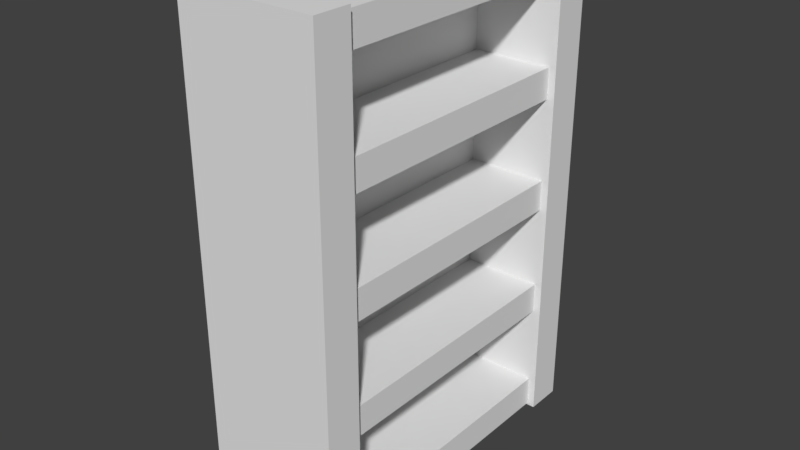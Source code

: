 # Source: badcabinet.blend  (saved by Blender 2.78.0; exported with 4.5.12 LTS)
import bpy
from mathutils import Matrix  # noqa: F401  (used for matrix-valued properties, if any)

bpy.ops.wm.read_factory_settings(use_empty=True)
scene = bpy.context.scene
scene.name = 'Scene'

# ---- collections
col_collection_1 = bpy.data.collections.new('Collection 1'); scene.collection.children.link(col_collection_1)

# ---- materials (node trees are filled in below, after node groups)
mat_material = bpy.data.materials.new('Material')
mat_material.alpha_threshold = 0.0
mat_material.use_transparent_shadow = False
mat_material.roughness = 0.5
mat_material.line_color = (0.0, 0.0, 0.0, 1.0)
mat_material_002 = bpy.data.materials.new('Material.002')
mat_material_002.alpha_threshold = 0.0
mat_material_002.use_transparent_shadow = False
mat_material_002.roughness = 0.5
mat_material_002.line_color = (0.0, 0.0, 0.0, 1.0)
mat_material_001 = bpy.data.materials.new('Material.001')
mat_material_001.alpha_threshold = 0.0
mat_material_001.use_transparent_shadow = False
mat_material_001.roughness = 0.5
mat_material_001.line_color = (0.0, 0.0, 0.0, 1.0)

# ---- material node trees

# ---- world
world_world = bpy.data.worlds.new('World'); scene.world = world_world
world_world.color = (0.05088, 0.05088, 0.05088)
world_world.use_sun_shadow = False
world_world.sun_shadow_jitter_overblur = 0.0
world_world.cycles.sampling_method = 'MANUAL'

# ---- meshes
me_cube_005 = bpy.data.meshes.new('Cube.005')
me_cube_005.from_pydata([(-0.4388, 1.022, -30.39), (-0.4388, -1.022, -30.39), (-1.254, -1.022, -30.39), (-1.254, 1.022, -30.39), (-0.4388, 1.022, 0.6705), (-0.4388, -1.022, 0.6705), (-1.254, -1.022, 0.6705), (-1.254, 1.022, 0.6705), (-1.0, -1.0, -30.33), (-1.0, -1.0, -28.33), (-1.0, 1.0, -30.33), (-1.0, 1.0, -28.33), (1.0, -1.0, -30.33), (1.0, -1.0, -28.33), (1.0, 1.0, -30.33), (1.0, 1.0, -28.33), (-1.0, -1.0, -23.0), (-1.0, -1.0, -21.0), (-1.0, 1.0, -23.0), (-1.0, 1.0, -21.0), (1.0, -1.0, -23.0), (1.0, -1.0, -21.0), (1.0, 1.0, -23.0), (1.0, 1.0, -21.0), (-1.0, -1.0, -15.66), (-1.0, -1.0, -13.66), (-1.0, 1.0, -15.66), (-1.0, 1.0, -13.66), (1.0, -1.0, -15.66), (1.0, -1.0, -13.66), (1.0, 1.0, -15.66), (1.0, 1.0, -13.66), (-1.0, -1.0, -8.332), (-1.0, -1.0, -6.332), (-1.0, 1.0, -8.332), (-1.0, 1.0, -6.332), (1.0, -1.0, -8.332), (1.0, -1.0, -6.332), (1.0, 1.0, -8.332), (1.0, 1.0, -6.332), (-1.0, -1.0, -1.0), (-1.0, -1.0, 1.0), (-1.0, 1.0, -1.0), (-1.0, 1.0, 1.0), (1.0, -1.0, -1.0), (1.0, -1.0, 1.0), (1.0, 1.0, -1.0), (1.0, 1.0, 1.0), (1.131, -0.9565, -30.53), (1.131, -1.2, -30.53), (-1.325, -1.2, -30.53), (-1.325, -0.9565, -30.53), (1.131, -0.9565, 1.395), (1.131, -1.2, 1.395), (-1.325, -1.2, 1.395), (-1.325, -0.9565, 1.395), (1.131, 1.058, -30.48), (1.131, 0.8144, -30.48), (-1.325, 0.8144, -30.48), (-1.325, 1.058, -30.48), (1.131, 1.058, 0.7603), (1.131, 0.8144, 0.7603), (-1.325, 0.8144, 0.7603), (-1.325, 1.058, 0.7603)], [], [(0, 1, 2, 3), (4, 7, 6, 5), (0, 4, 5, 1), (1, 5, 6, 2), (2, 6, 7, 3), (4, 0, 3, 7), (8, 9, 11, 10), (10, 11, 15, 14), (14, 15, 13, 12), (12, 13, 9, 8), (10, 14, 12, 8), (15, 11, 9, 13), (16, 17, 19, 18), (18, 19, 23, 22), (22, 23, 21, 20), (20, 21, 17, 16), (18, 22, 20, 16), (23, 19, 17, 21), (24, 25, 27, 26), (26, 27, 31, 30), (30, 31, 29, 28), (28, 29, 25, 24), (26, 30, 28, 24), (31, 27, 25, 29), (32, 33, 35, 34), (34, 35, 39, 38), (38, 39, 37, 36), (36, 37, 33, 32), (34, 38, 36, 32), (39, 35, 33, 37), (40, 41, 43, 42), (42, 43, 47, 46), (46, 47, 45, 44), (44, 45, 41, 40), (42, 46, 44, 40), (47, 43, 41, 45), (48, 49, 50, 51), (52, 55, 54, 53), (48, 52, 53, 49), (49, 53, 54, 50), (50, 54, 55, 51), (52, 48, 51, 55), (56, 57, 58, 59), (60, 63, 62, 61), (56, 60, 61, 57), (57, 61, 62, 58), (58, 62, 63, 59), (60, 56, 59, 63)])
me_cube_005.polygons.foreach_set('material_index', [0, 0, 0, 0, 0, 0, 0, 0, 0, 0, 0, 0, 0, 0, 0, 0, 0, 0, 0, 0, 0, 0, 0, 0, 0, 0, 0, 0, 0, 0, 0, 0, 0, 0, 0, 0, 2, 2, 2, 2, 2, 2, 1, 1, 1, 1, 1, 1])
_ca = me_cube_005.color_attributes.new('Col', 'BYTE_COLOR', 'CORNER')
_ca.data.foreach_set('color', [0.1714, 0.0999, 0.02624, 1.0, 0.1714, 0.0999, 0.02624, 1.0, 0.1714, 0.0999, 0.02624, 1.0, 0.1714, 0.0999, 0.02624, 1.0, 0.09531, 0.05613, 0.016, 1.0, 0.09531, 0.05613, 0.016, 1.0, 0.09531, 0.05613, 0.016, 1.0, 0.09531, 0.05613, 0.016, 1.0, 0.09531, 0.05613, 0.016, 1.0, 0.09531, 0.05613, 0.016, 1.0, 0.09531, 0.05613, 0.016, 1.0, 0.09531, 0.05613, 0.016, 1.0, 0.09531, 0.05613, 0.016, 1.0, 0.09531, 0.05613, 0.016, 1.0, 0.09531, 0.05613, 0.016, 1.0, 0.09531, 0.05613, 0.016, 1.0, 0.09531, 0.05613, 0.016, 1.0, 0.09531, 0.05613, 0.016, 1.0, 0.09531, 0.05613, 0.016, 1.0, 0.09531, 0.05613, 0.016, 1.0, 0.09531, 0.05613, 0.016, 1.0, 0.09531, 0.05613, 0.016, 1.0, 0.09531, 0.05613, 0.016, 1.0, 0.09531, 0.05613, 0.016, 1.0, 1.0, 1.0, 1.0, 1.0, 1.0, 1.0, 1.0, 1.0, 1.0, 1.0, 1.0, 1.0, 1.0, 1.0, 1.0, 1.0, 1.0, 1.0, 1.0, 1.0, 1.0, 1.0, 1.0, 1.0, 1.0, 1.0, 1.0, 1.0, 1.0, 1.0, 1.0, 1.0, 0.3663, 0.2086, 0.05127, 1.0, 0.3663, 0.2086, 0.05127, 1.0, 0.3663, 0.2086, 0.05127, 1.0, 0.3663, 0.2086, 0.05127, 1.0, 1.0, 1.0, 1.0, 1.0, 1.0, 1.0, 1.0, 1.0, 1.0, 1.0, 1.0, 1.0, 1.0, 1.0, 1.0, 1.0, 0.1329, 0.07819, 0.06663, 1.0, 0.1329, 0.07819, 0.06663, 1.0, 0.1329, 0.07819, 0.06663, 1.0, 0.1329, 0.07819, 0.06663, 1.0, 0.5395, 0.305, 0.07227, 1.0, 0.5395, 0.305, 0.07227, 1.0, 0.5395, 0.305, 0.07227, 1.0, 0.5395, 0.305, 0.07227, 1.0, 1.0, 1.0, 1.0, 1.0, 1.0, 1.0, 1.0, 1.0, 1.0, 1.0, 1.0, 1.0, 1.0, 1.0, 1.0, 1.0, 1.0, 1.0, 1.0, 1.0, 1.0, 1.0, 1.0, 1.0, 1.0, 1.0, 1.0, 1.0, 1.0, 1.0, 1.0, 1.0, 0.3663, 0.2086, 0.05127, 1.0, 0.3663, 0.2086, 0.05127, 1.0, 0.3663, 0.2086, 0.05127, 1.0, 0.3663, 0.2086, 0.05127, 1.0, 1.0, 1.0, 1.0, 1.0, 1.0, 1.0, 1.0, 1.0, 1.0, 1.0, 1.0, 1.0, 1.0, 1.0, 1.0, 1.0, 0.1329, 0.07819, 0.06663, 1.0, 0.1329, 0.07819, 0.06663, 1.0, 0.1329, 0.07819, 0.06663, 1.0, 0.1329, 0.07819, 0.06663, 1.0, 0.5395, 0.305, 0.07227, 1.0, 0.5395, 0.305, 0.07227, 1.0, 0.5395, 0.305, 0.07227, 1.0, 0.5395, 0.305, 0.07227, 1.0, 1.0, 1.0, 1.0, 1.0, 1.0, 1.0, 1.0, 1.0, 1.0, 1.0, 1.0, 1.0, 1.0, 1.0, 1.0, 1.0, 1.0, 1.0, 1.0, 1.0, 1.0, 1.0, 1.0, 1.0, 1.0, 1.0, 1.0, 1.0, 1.0, 1.0, 1.0, 1.0, 0.3663, 0.2086, 0.05127, 1.0, 0.3663, 0.2086, 0.05127, 1.0, 0.3663, 0.2086, 0.05127, 1.0, 0.3663, 0.2086, 0.05127, 1.0, 1.0, 1.0, 1.0, 1.0, 1.0, 1.0, 1.0, 1.0, 1.0, 1.0, 1.0, 1.0, 1.0, 1.0, 1.0, 1.0, 0.1329, 0.07819, 0.06663, 1.0, 0.1329, 0.07819, 0.06663, 1.0, 0.1329, 0.07819, 0.06663, 1.0, 0.1329, 0.07819, 0.06663, 1.0, 0.5395, 0.305, 0.07227, 1.0, 0.5395, 0.305, 0.07227, 1.0, 0.5395, 0.305, 0.07227, 1.0, 0.5395, 0.305, 0.07227, 1.0, 1.0, 1.0, 1.0, 1.0, 1.0, 1.0, 1.0, 1.0, 1.0, 1.0, 1.0, 1.0, 1.0, 1.0, 1.0, 1.0, 1.0, 1.0, 1.0, 1.0, 1.0, 1.0, 1.0, 1.0, 1.0, 1.0, 1.0, 1.0, 1.0, 1.0, 1.0, 1.0, 0.3663, 0.2086, 0.05127, 1.0, 0.3663, 0.2086, 0.05127, 1.0, 0.3663, 0.2086, 0.05127, 1.0, 0.3663, 0.2086, 0.05127, 1.0, 1.0, 1.0, 1.0, 1.0, 1.0, 1.0, 1.0, 1.0, 1.0, 1.0, 1.0, 1.0, 1.0, 1.0, 1.0, 1.0, 0.1329, 0.07819, 0.06663, 1.0, 0.1329, 0.07819, 0.06663, 1.0, 0.1329, 0.07819, 0.06663, 1.0, 0.1329, 0.07819, 0.06663, 1.0, 0.5395, 0.305, 0.07227, 1.0, 0.5395, 0.305, 0.07227, 1.0, 0.5395, 0.305, 0.07227, 1.0, 0.5395, 0.305, 0.07227, 1.0, 1.0, 1.0, 1.0, 1.0, 1.0, 1.0, 1.0, 1.0, 1.0, 1.0, 1.0, 1.0, 1.0, 1.0, 1.0, 1.0, 0.1714, 0.0999, 0.02624, 1.0, 0.1714, 0.0999, 0.02624, 1.0, 0.1714, 0.0999, 0.02624, 1.0, 0.1714, 0.0999, 0.02624, 1.0, 0.3663, 0.2086, 0.05127, 1.0, 0.3663, 0.2086, 0.05127, 1.0, 0.3663, 0.2086, 0.05127, 1.0, 0.3663, 0.2086, 0.05127, 1.0, 1.0, 1.0, 1.0, 1.0, 1.0, 1.0, 1.0, 1.0, 1.0, 1.0, 1.0, 1.0, 1.0, 1.0, 1.0, 1.0, 0.1329, 0.07819, 0.06663, 1.0, 0.1329, 0.07819, 0.06663, 1.0, 0.1329, 0.07819, 0.06663, 1.0, 0.1329, 0.07819, 0.06663, 1.0, 0.5395, 0.305, 0.07227, 1.0, 0.5395, 0.305, 0.07227, 1.0, 0.5395, 0.305, 0.07227, 1.0, 0.5395, 0.305, 0.07227, 1.0, 0.3419, 0.1946, 0.04817, 1.0, 0.3419, 0.1946, 0.04817, 1.0, 0.3419, 0.1946, 0.04817, 1.0, 0.3419, 0.1946, 0.04817, 1.0, 0.3419, 0.1946, 0.04817, 1.0, 0.3419, 0.1946, 0.04817, 1.0, 0.3419, 0.1946, 0.04817, 1.0, 0.3419, 0.1946, 0.04817, 1.0, 0.3419, 0.1946, 0.04817, 1.0, 0.3419, 0.1946, 0.04817, 1.0, 0.3419, 0.1946, 0.04817, 1.0, 0.3419, 0.1946, 0.04817, 1.0, 0.2051, 0.1195, 0.03071, 1.0, 0.2051, 0.1195, 0.03071, 1.0, 0.2051, 0.1195, 0.03071, 1.0, 0.2051, 0.1195, 0.03071, 1.0, 0.3419, 0.1946, 0.04817, 1.0, 0.3419, 0.1946, 0.04817, 1.0, 0.3419, 0.1946, 0.04817, 1.0, 0.3419, 0.1946, 0.04817, 1.0, 0.1714, 0.0999, 0.02624, 1.0, 0.1714, 0.0999, 0.02624, 1.0, 0.1714, 0.0999, 0.02624, 1.0, 0.1714, 0.0999, 0.02624, 1.0, 0.3419, 0.1946, 0.04817, 1.0, 0.3419, 0.1946, 0.04817, 1.0, 0.3419, 0.1946, 0.04817, 1.0, 0.3419, 0.1946, 0.04817, 1.0, 0.3419, 0.1946, 0.04817, 1.0, 0.3419, 0.1946, 0.04817, 1.0, 0.3419, 0.1946, 0.04817, 1.0, 0.3419, 0.1946, 0.04817, 1.0, 0.3419, 0.1946, 0.04817, 1.0, 0.3419, 0.1946, 0.04817, 1.0, 0.3419, 0.1946, 0.04817, 1.0, 0.3419, 0.1946, 0.04817, 1.0, 0.1714, 0.0999, 0.02624, 1.0, 0.1714, 0.0999, 0.02624, 1.0, 0.1714, 0.0999, 0.02624, 1.0, 0.1714, 0.0999, 0.02624, 1.0, 0.3419, 0.1946, 0.04817, 1.0, 0.3419, 0.1946, 0.04817, 1.0, 0.3419, 0.1946, 0.04817, 1.0, 0.3419, 0.1946, 0.04817, 1.0, 0.2051, 0.1195, 0.03071, 1.0, 0.2051, 0.1195, 0.03071, 1.0, 0.2051, 0.1195, 0.03071, 1.0, 0.2051, 0.1195, 0.03071, 1.0])
me_cube_005.materials.append(mat_material)
me_cube_005.materials.append(mat_material_002)
me_cube_005.materials.append(mat_material_001)
me_cube_005.use_remesh_preserve_volume = False
me_cube_005.use_remesh_preserve_attributes = False
me_cube_005.use_mirror_vertex_groups = False
me_cube_005.use_paint_bone_selection = False
me_cube_005.use_paint_mask = True
me_cube_005.update()

# ---- objects
ob_cube_005 = bpy.data.objects.new('Cube.005', me_cube_005)

# ---- transforms, parenting, visibility, modifiers, constraints
ob_cube_005.location = (0.4599, 0.0, 10.11)
ob_cube_005.scale = (1.0, 2.71, 0.2728)
ob_cube_005.lineart.crease_threshold = 0.0

# ---- collection membership
col_collection_1.objects.link(ob_cube_005)

# ---- scene / render settings (as saved in the file)
scene.frame_start = 1; scene.frame_end = 250; scene.frame_set(1)
scene.render.engine = 'BLENDER_EEVEE_NEXT'
scene.render.resolution_percentage = 50
scene.render.dither_intensity = 0.0
scene.cycles.use_denoising = False
scene.cycles.samples = 128
scene.cycles.sampling_pattern = 'TABULATED_SOBOL'
scene.cycles.light_sampling_threshold = 0.0
scene.cycles.use_adaptive_sampling = False
scene.cycles.use_light_tree = False
scene.cycles.blur_glossy = 0.0
scene.cycles.sample_clamp_indirect = 0.0
scene.view_settings.view_transform = 'Standard'
bpy.context.view_layer.update()

# ---- added for rendering (the .blend has no active camera and no usable light): camera, sun
cam_auto = bpy.data.cameras.new('AutoCamera')
cam_auto.lens = 50.0
cam_auto.sensor_width = 36.0
cam_auto.clip_end = 1000.0
ob_auto_camera = bpy.data.objects.new('AutoCamera', cam_auto)
scene.collection.objects.link(ob_auto_camera)
ob_auto_camera.location = (10.4707, -12.3218, 14.2251)
ob_auto_camera.rotation_euler = (1.09748, -7.21219e-08, 0.694738)
scene.camera = ob_auto_camera
light_auto_sun = bpy.data.lights.new('AutoSun', 'SUN')
light_auto_sun.energy = 3.0
light_auto_sun.angle = 0.0523599
ob_auto_sun = bpy.data.objects.new('AutoSun', light_auto_sun)
scene.collection.objects.link(ob_auto_sun)
ob_auto_sun.rotation_euler = (0.872665, 0.174533, 0.523599)
bpy.context.view_layer.update()
